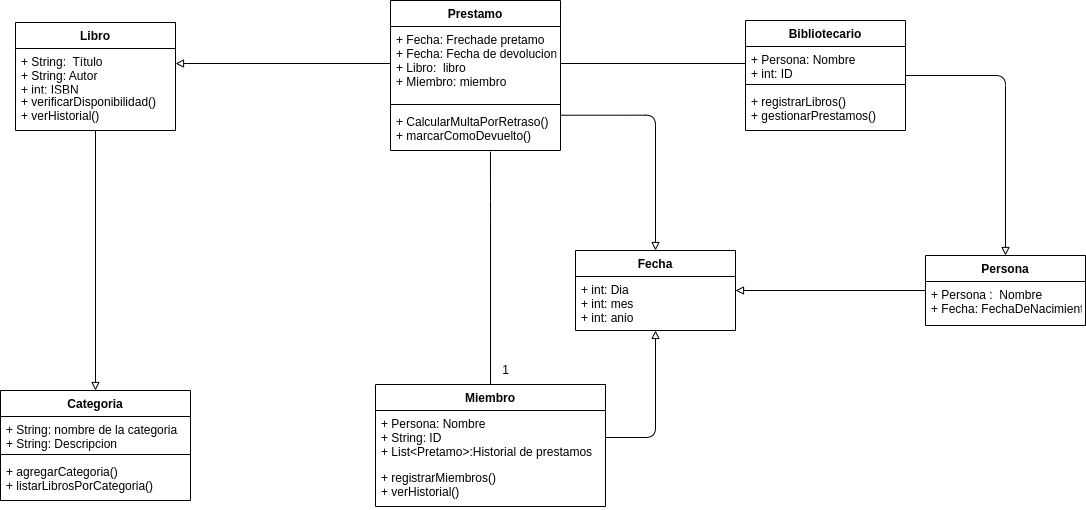

The diagram above was exported from draw.io. Its source (the exported page's mxGraphModel, read from the mxfile embedded in the PNG):
<mxGraphModel dx="1155" dy="638" grid="1" gridSize="10" guides="1" tooltips="1" connect="1" arrows="1" fold="1" page="1" pageScale="1" pageWidth="827" pageHeight="1169" background="none" math="0" shadow="0">
  <root>
    <mxCell id="0" />
    <mxCell id="1" parent="0" />
    <mxCell id="39" style="edgeStyle=none;html=1;entryX=0.5;entryY=0;entryDx=0;entryDy=0;endArrow=block;endFill=0;" edge="1" parent="1" source="2" target="18">
      <mxGeometry relative="1" as="geometry" />
    </mxCell>
    <mxCell id="2" value="Libro" style="swimlane;fontStyle=1;align=center;verticalAlign=top;childLayout=stackLayout;horizontal=1;startSize=26;horizontalStack=0;resizeParent=1;resizeParentMax=0;resizeLast=0;collapsible=1;marginBottom=0;fillColor=none;" parent="1" vertex="1">
      <mxGeometry x="60" y="252" width="160" height="108" as="geometry" />
    </mxCell>
    <mxCell id="3" value="+ String:  Título&#10;+ String: Autor&#10;+ int: ISBN&#10;+ Categoria: Categoria" style="text;fillColor=none;align=left;verticalAlign=top;spacingLeft=4;spacingRight=4;overflow=hidden;rotatable=0;points=[[0,0.5],[1,0.5]];portConstraint=eastwest;" parent="2" vertex="1">
      <mxGeometry y="26" width="160" height="40" as="geometry" />
    </mxCell>
    <mxCell id="4" value="" style="line;strokeWidth=1;fillColor=#fad7ac;align=left;verticalAlign=middle;spacingTop=-1;spacingLeft=3;spacingRight=3;rotatable=0;labelPosition=right;points=[];portConstraint=eastwest;strokeColor=#b46504;" parent="2" vertex="1">
      <mxGeometry y="66" width="160" as="geometry" />
    </mxCell>
    <mxCell id="5" value="+ verificarDisponibilidad()&#10;+ verHistorial()" style="text;fillColor=none;align=left;verticalAlign=top;spacingLeft=4;spacingRight=4;overflow=hidden;rotatable=0;points=[[0,0.5],[1,0.5]];portConstraint=eastwest;" parent="2" vertex="1">
      <mxGeometry y="66" width="160" height="42" as="geometry" />
    </mxCell>
    <mxCell id="6" value="Miembro" style="swimlane;fontStyle=1;align=center;verticalAlign=top;childLayout=stackLayout;horizontal=1;startSize=26;horizontalStack=0;resizeParent=1;resizeParentMax=0;resizeLast=0;collapsible=1;marginBottom=0;fillColor=none;" parent="1" vertex="1">
      <mxGeometry x="420" y="614" width="230" height="122" as="geometry" />
    </mxCell>
    <mxCell id="7" value="+ Persona: Nombre&#10;+ String: ID&#10;+ List&lt;Pretamo&gt;:Historial de prestamos" style="text;fillColor=none;align=left;verticalAlign=top;spacingLeft=4;spacingRight=4;overflow=hidden;rotatable=0;points=[[0,0.5],[1,0.5]];portConstraint=eastwest;" parent="6" vertex="1">
      <mxGeometry y="26" width="230" height="54" as="geometry" />
    </mxCell>
    <mxCell id="8" value="" style="line;strokeWidth=1;fillColor=#fad7ac;align=left;verticalAlign=middle;spacingTop=-1;spacingLeft=3;spacingRight=3;rotatable=0;labelPosition=right;points=[];portConstraint=eastwest;strokeColor=#b46504;" parent="6" vertex="1">
      <mxGeometry y="80" width="230" as="geometry" />
    </mxCell>
    <mxCell id="9" value="+ registrarMiembros()&#10;+ verHistorial()" style="text;fillColor=none;align=left;verticalAlign=top;spacingLeft=4;spacingRight=4;overflow=hidden;rotatable=0;points=[[0,0.5],[1,0.5]];portConstraint=eastwest;" parent="6" vertex="1">
      <mxGeometry y="80" width="230" height="42" as="geometry" />
    </mxCell>
    <mxCell id="37" style="edgeStyle=orthogonalEdgeStyle;html=1;endArrow=block;endFill=0;exitX=1.003;exitY=0.16;exitDx=0;exitDy=0;exitPerimeter=0;entryX=0.5;entryY=0;entryDx=0;entryDy=0;" edge="1" parent="1" source="13" target="23">
      <mxGeometry relative="1" as="geometry">
        <Array as="points">
          <mxPoint x="700" y="345" />
        </Array>
      </mxGeometry>
    </mxCell>
    <mxCell id="10" value="Prestamo" style="swimlane;fontStyle=1;align=center;verticalAlign=top;childLayout=stackLayout;horizontal=1;startSize=26;horizontalStack=0;resizeParent=1;resizeParentMax=0;resizeLast=0;collapsible=1;marginBottom=0;" parent="1" vertex="1">
      <mxGeometry x="435" y="230" width="170" height="150" as="geometry" />
    </mxCell>
    <mxCell id="11" value="+ Fecha: Frechade pretamo&#10;+ Fecha: Fecha de devolucion&#10;+ Libro:  libro&#10;+ Miembro: miembro" style="text;strokeColor=none;fillColor=none;align=left;verticalAlign=top;spacingLeft=4;spacingRight=4;overflow=hidden;rotatable=0;points=[[0,0.5],[1,0.5]];portConstraint=eastwest;" parent="10" vertex="1">
      <mxGeometry y="26" width="170" height="74" as="geometry" />
    </mxCell>
    <mxCell id="12" value="" style="line;strokeWidth=1;fillColor=none;align=left;verticalAlign=middle;spacingTop=-1;spacingLeft=3;spacingRight=3;rotatable=0;labelPosition=right;points=[];portConstraint=eastwest;strokeColor=inherit;" parent="10" vertex="1">
      <mxGeometry y="100" width="170" height="8" as="geometry" />
    </mxCell>
    <mxCell id="13" value="+ CalcularMultaPorRetraso()&#10;+ marcarComoDevuelto()" style="text;strokeColor=none;fillColor=none;align=left;verticalAlign=top;spacingLeft=4;spacingRight=4;overflow=hidden;rotatable=0;points=[[0,0.5],[1,0.5]];portConstraint=eastwest;" parent="10" vertex="1">
      <mxGeometry y="108" width="170" height="42" as="geometry" />
    </mxCell>
    <mxCell id="38" style="edgeStyle=orthogonalEdgeStyle;html=1;entryX=0.5;entryY=0;entryDx=0;entryDy=0;endArrow=block;endFill=0;" edge="1" parent="1" source="14" target="26">
      <mxGeometry relative="1" as="geometry">
        <Array as="points">
          <mxPoint x="1050" y="305" />
        </Array>
      </mxGeometry>
    </mxCell>
    <mxCell id="14" value="Bibliotecario" style="swimlane;fontStyle=1;align=center;verticalAlign=top;childLayout=stackLayout;horizontal=1;startSize=26;horizontalStack=0;resizeParent=1;resizeParentMax=0;resizeLast=0;collapsible=1;marginBottom=0;" parent="1" vertex="1">
      <mxGeometry x="790" y="250" width="160" height="110" as="geometry" />
    </mxCell>
    <mxCell id="15" value="+ Persona: Nombre&#10;+ int: ID" style="text;strokeColor=none;fillColor=none;align=left;verticalAlign=top;spacingLeft=4;spacingRight=4;overflow=hidden;rotatable=0;points=[[0,0.5],[1,0.5]];portConstraint=eastwest;" parent="14" vertex="1">
      <mxGeometry y="26" width="160" height="34" as="geometry" />
    </mxCell>
    <mxCell id="16" value="" style="line;strokeWidth=1;fillColor=none;align=left;verticalAlign=middle;spacingTop=-1;spacingLeft=3;spacingRight=3;rotatable=0;labelPosition=right;points=[];portConstraint=eastwest;strokeColor=inherit;" parent="14" vertex="1">
      <mxGeometry y="60" width="160" height="8" as="geometry" />
    </mxCell>
    <mxCell id="17" value="+ registrarLibros()&#10;+ gestionarPrestamos()" style="text;strokeColor=none;fillColor=none;align=left;verticalAlign=top;spacingLeft=4;spacingRight=4;overflow=hidden;rotatable=0;points=[[0,0.5],[1,0.5]];portConstraint=eastwest;" parent="14" vertex="1">
      <mxGeometry y="68" width="160" height="42" as="geometry" />
    </mxCell>
    <mxCell id="18" value="Categoria" style="swimlane;fontStyle=1;align=center;verticalAlign=top;childLayout=stackLayout;horizontal=1;startSize=26;horizontalStack=0;resizeParent=1;resizeParentMax=0;resizeLast=0;collapsible=1;marginBottom=0;" parent="1" vertex="1">
      <mxGeometry x="45" y="620" width="190" height="110" as="geometry" />
    </mxCell>
    <mxCell id="19" value="+ String: nombre de la categoria&#10;+ String: Descripcion" style="text;strokeColor=none;fillColor=none;align=left;verticalAlign=top;spacingLeft=4;spacingRight=4;overflow=hidden;rotatable=0;points=[[0,0.5],[1,0.5]];portConstraint=eastwest;" parent="18" vertex="1">
      <mxGeometry y="26" width="190" height="34" as="geometry" />
    </mxCell>
    <mxCell id="20" value="" style="line;strokeWidth=1;fillColor=none;align=left;verticalAlign=middle;spacingTop=-1;spacingLeft=3;spacingRight=3;rotatable=0;labelPosition=right;points=[];portConstraint=eastwest;strokeColor=inherit;" parent="18" vertex="1">
      <mxGeometry y="60" width="190" height="8" as="geometry" />
    </mxCell>
    <mxCell id="21" value="+ agregarCategoria()&#10;+ listarLibrosPorCategoria()" style="text;strokeColor=none;fillColor=none;align=left;verticalAlign=top;spacingLeft=4;spacingRight=4;overflow=hidden;rotatable=0;points=[[0,0.5],[1,0.5]];portConstraint=eastwest;" parent="18" vertex="1">
      <mxGeometry y="68" width="190" height="42" as="geometry" />
    </mxCell>
    <mxCell id="23" value="Fecha" style="swimlane;fontStyle=1;align=center;verticalAlign=top;childLayout=stackLayout;horizontal=1;startSize=26;horizontalStack=0;resizeParent=1;resizeParentMax=0;resizeLast=0;collapsible=1;marginBottom=0;fillColor=none;" vertex="1" parent="1">
      <mxGeometry x="620" y="480" width="160" height="80" as="geometry" />
    </mxCell>
    <mxCell id="24" value="+ int: Dia&#10;+ int: mes&#10;+ int: anio" style="text;fillColor=none;align=left;verticalAlign=top;spacingLeft=4;spacingRight=4;overflow=hidden;rotatable=0;points=[[0,0.5],[1,0.5]];portConstraint=eastwest;" vertex="1" parent="23">
      <mxGeometry y="26" width="160" height="54" as="geometry" />
    </mxCell>
    <mxCell id="25" value="" style="line;strokeWidth=1;fillColor=#fad7ac;align=left;verticalAlign=middle;spacingTop=-1;spacingLeft=3;spacingRight=3;rotatable=0;labelPosition=right;points=[];portConstraint=eastwest;strokeColor=#b46504;" vertex="1" parent="23">
      <mxGeometry y="80" width="160" as="geometry" />
    </mxCell>
    <mxCell id="36" style="edgeStyle=none;html=1;entryX=1;entryY=0.5;entryDx=0;entryDy=0;endArrow=block;endFill=0;" edge="1" parent="1" source="26" target="23">
      <mxGeometry relative="1" as="geometry" />
    </mxCell>
    <mxCell id="26" value="Persona" style="swimlane;fontStyle=1;align=center;verticalAlign=top;childLayout=stackLayout;horizontal=1;startSize=26;horizontalStack=0;resizeParent=1;resizeParentMax=0;resizeLast=0;collapsible=1;marginBottom=0;fillColor=none;" vertex="1" parent="1">
      <mxGeometry x="970" y="485" width="160" height="70" as="geometry" />
    </mxCell>
    <mxCell id="27" value="+ Persona :  Nombre&#10;+ Fecha: FechaDeNacimiento" style="text;fillColor=none;align=left;verticalAlign=top;spacingLeft=4;spacingRight=4;overflow=hidden;rotatable=0;points=[[0,0.5],[1,0.5]];portConstraint=eastwest;" vertex="1" parent="26">
      <mxGeometry y="26" width="160" height="44" as="geometry" />
    </mxCell>
    <mxCell id="28" value="" style="line;strokeWidth=1;fillColor=none;align=left;verticalAlign=middle;spacingTop=-1;spacingLeft=3;spacingRight=3;rotatable=0;labelPosition=right;points=[];portConstraint=eastwest;strokeColor=inherit;" vertex="1" parent="26">
      <mxGeometry y="70" width="160" as="geometry" />
    </mxCell>
    <mxCell id="33" style="edgeStyle=none;html=1;entryX=0;entryY=0.5;entryDx=0;entryDy=0;endArrow=none;endFill=0;" edge="1" parent="1" source="11" target="15">
      <mxGeometry relative="1" as="geometry" />
    </mxCell>
    <mxCell id="40" style="edgeStyle=none;html=1;entryX=1;entryY=0.375;entryDx=0;entryDy=0;entryPerimeter=0;endArrow=block;endFill=0;" edge="1" parent="1" source="11" target="3">
      <mxGeometry relative="1" as="geometry" />
    </mxCell>
    <mxCell id="41" style="edgeStyle=orthogonalEdgeStyle;html=1;entryX=0.5;entryY=1;entryDx=0;entryDy=0;endArrow=block;endFill=0;" edge="1" parent="1" source="7" target="23">
      <mxGeometry relative="1" as="geometry" />
    </mxCell>
    <mxCell id="42" style="edgeStyle=orthogonalEdgeStyle;html=1;entryX=0.5;entryY=0;entryDx=0;entryDy=0;endArrow=none;endFill=0;exitX=0.588;exitY=1.028;exitDx=0;exitDy=0;exitPerimeter=0;" edge="1" parent="1" source="13" target="6">
      <mxGeometry relative="1" as="geometry">
        <mxPoint x="530" y="380" as="sourcePoint" />
        <Array as="points">
          <mxPoint x="535" y="440" />
          <mxPoint x="535" y="440" />
        </Array>
      </mxGeometry>
    </mxCell>
    <mxCell id="43" value="1" style="text;html=1;align=center;verticalAlign=middle;resizable=0;points=[];autosize=1;strokeColor=none;fillColor=none;" vertex="1" parent="1">
      <mxGeometry x="535" y="585" width="30" height="30" as="geometry" />
    </mxCell>
  </root>
</mxGraphModel>